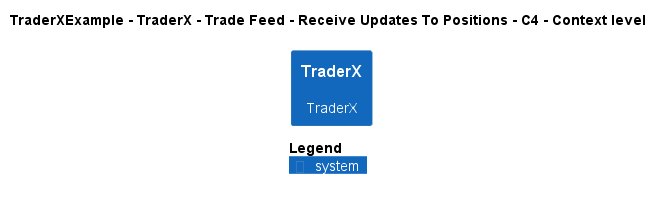

The diagram above was rendered by PlantUML. Its source (embedded in the PNG):
@startuml
!pragma layout smetana
!include ..\..\..\..\..\..\..\.c4s\C4_Context.puml

AddElementTag("c4interflow:lifecycle:new", $bgColor=green, $fontColor=#ffffff, $borderColor=green, $shadowing="False")
AddElementTag("c4interflow:lifecycle:changed", $bgColor=orange, $fontColor=#ffffff, $borderColor=orange, $shadowing="False")
AddElementTag("c4interflow:lifecycle:removed", $bgColor=red, $fontColor=#ffffff, $borderColor=red, $shadowing="False")

AddRelTag("c4interflow:lifecycle:new", $textColor=green, $lineColor=green)
AddRelTag("c4interflow:lifecycle:changed", $textColor=orange, $lineColor=orange)
AddRelTag("c4interflow:lifecycle:removed", $textColor=red, $lineColor=red)

SHOW_PERSON_PORTRAIT()
LAYOUT_TOP_DOWN()

skinparam linetype polyline

title TraderXExample - TraderX - Trade Feed - Receive Updates To Positions - C4 - Context level

System(TraderXExample.SoftwareSystems.TraderX, "TraderX", "TraderX")



SHOW_LEGEND()
@enduml